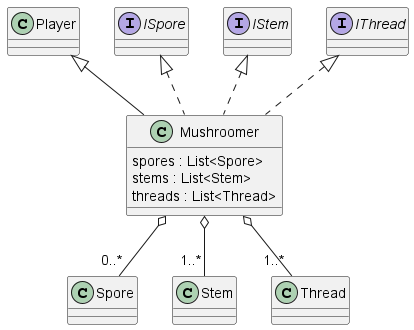

The diagram above was rendered by PlantUML. Its source (embedded in the PNG):
@startuml mushroomer

Mushroomer o-- "0..*" Spore
Mushroomer o-- "1..*" Stem
Mushroomer o-- "1..*" Thread
class Mushroomer extends Player implements ISpore, IStem, IThread{
    spores : List<Spore>
    stems : List<Stem>
    threads : List<Thread>
}

@enduml